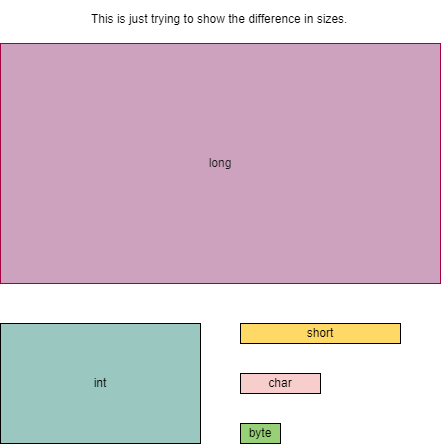

The diagram above was exported from draw.io. Its source (the exported page's mxGraphModel, read from the mxfile embedded in the PNG):
<mxGraphModel dx="864" dy="1675" grid="1" gridSize="10" guides="1" tooltips="1" connect="1" arrows="1" fold="1" page="1" pageScale="1" pageWidth="827" pageHeight="1169" math="0" shadow="0">
  <root>
    <mxCell id="0" />
    <mxCell id="1" parent="0" />
    <mxCell id="eNsrVw0lZwyUMLalzyb--10" value="int" style="rounded=0;whiteSpace=wrap;html=1;fillColor=#9AC7BF;" vertex="1" parent="1">
      <mxGeometry x="160" y="120" width="200" height="120" as="geometry" />
    </mxCell>
    <mxCell id="eNsrVw0lZwyUMLalzyb--11" value="byte" style="rounded=0;whiteSpace=wrap;html=1;fillColor=#97D077;" vertex="1" parent="1">
      <mxGeometry x="400" y="220" width="40" height="20" as="geometry" />
    </mxCell>
    <mxCell id="eNsrVw0lZwyUMLalzyb--12" value="&lt;font color=&quot;#1a1a1a&quot;&gt;long&lt;/font&gt;" style="rounded=0;whiteSpace=wrap;html=1;fillColor=#CDA2BE;fontColor=#ffffff;strokeColor=#A50040;fillStyle=auto;" vertex="1" parent="1">
      <mxGeometry x="160" y="-160" width="440" height="240" as="geometry" />
    </mxCell>
    <mxCell id="eNsrVw0lZwyUMLalzyb--13" value="short" style="rounded=0;whiteSpace=wrap;html=1;fillColor=#FFD966;" vertex="1" parent="1">
      <mxGeometry x="400" y="120" width="160" height="20" as="geometry" />
    </mxCell>
    <mxCell id="eNsrVw0lZwyUMLalzyb--14" value="char" style="rounded=0;whiteSpace=wrap;html=1;fillColor=#F8CECC;" vertex="1" parent="1">
      <mxGeometry x="400" y="170" width="80" height="20" as="geometry" />
    </mxCell>
    <mxCell id="eNsrVw0lZwyUMLalzyb--15" value="&lt;p style=&quot;line-height: 36px; border: none; padding: 2px 0.14em 2px 0px; position: relative; margin-top: -2px; margin-bottom: -2px; resize: none; overflow: hidden; width: 270px; overflow-wrap: break-word;&quot;&gt;&lt;span style=&quot;&quot; lang=&quot;en&quot; class=&quot;Y2IQFc&quot;&gt;This is just trying to show the difference in sizes.&lt;/span&gt;&lt;/p&gt;" style="text;html=1;align=center;verticalAlign=middle;whiteSpace=wrap;rounded=0;" vertex="1" parent="1">
      <mxGeometry x="160" y="-200" width="440" height="30" as="geometry" />
    </mxCell>
  </root>
</mxGraphModel>